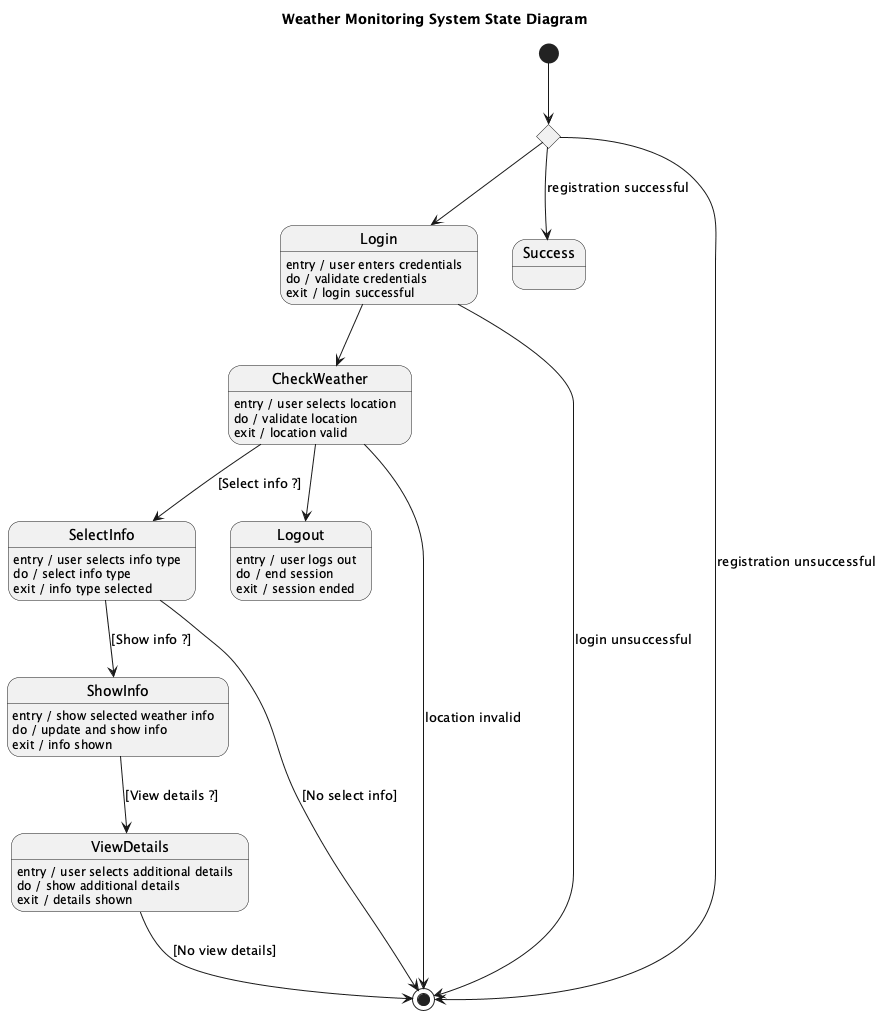

The diagram above was rendered by PlantUML. Its source (embedded in the PNG):
@startuml
title Weather Monitoring System State Diagram

[*] --> Register

state Register <<choice>>
Register --> Success : registration successful
Register --> [*] : registration unsuccessful

state Login
Login : entry / user enters credentials
Login : do / validate credentials
Login : exit / login successful

Login --> [*] : login unsuccessful

state CheckWeather
CheckWeather : entry / user selects location
CheckWeather : do / validate location
CheckWeather : exit / location valid

CheckWeather --> [*] : location invalid

state SelectInfo
SelectInfo : entry / user selects info type
SelectInfo : do / select info type
SelectInfo : exit / info type selected

state ShowInfo
ShowInfo : entry / show selected weather info
ShowInfo : do / update and show info
ShowInfo : exit / info shown

state ViewDetails
ViewDetails : entry / user selects additional details
ViewDetails : do / show additional details
ViewDetails : exit / details shown

state Logout
Logout : entry / user logs out
Logout : do / end session
Logout : exit / session ended

CheckWeather --> SelectInfo : [Select info ?]
SelectInfo --> ShowInfo : [Show info ?]
ShowInfo --> ViewDetails : [View details ?]

SelectInfo --> [*] : [No select info]
ViewDetails --> [*] : [No view details]

Login --> CheckWeather
CheckWeather --> Logout
Register --> Login

@enduml